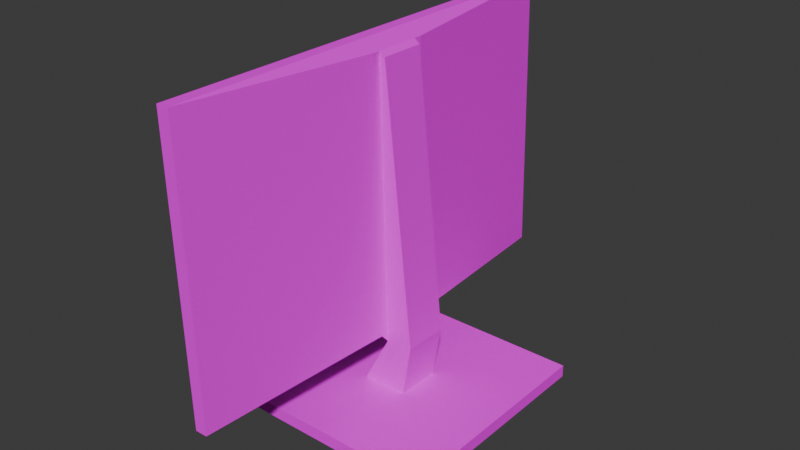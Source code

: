 # Source: monitor_desk.blend  (saved by Blender 4.2.66; exported with 4.5.12 LTS)
import bpy
from mathutils import Matrix  # noqa: F401  (used for matrix-valued properties, if any)

bpy.ops.wm.read_factory_settings(use_empty=True)
scene = bpy.context.scene
scene.name = 'Scene'

# ---- collections
col_collection = bpy.data.collections.new('Collection'); scene.collection.children.link(col_collection)

# ---- images (referenced by path relative to the original .blend; pixels are not part of the script)
import os
ASSET_DIR = os.environ.get("B2B_ASSET_DIR", "")  # directory of the original .blend (textures are referenced by path, not embedded)
HERE = os.path.dirname(os.path.abspath(__file__))  # packed textures are extracted next to this script under _unpacked/

def load_image(name, relpath, width, height, colorspace="sRGB"):
    """Load a texture the original file referenced (path relative to the .blend, or extracted next to this script)."""
    p = next((c for c in (os.path.join(HERE, relpath), os.path.join(ASSET_DIR, relpath)) if relpath and os.path.exists(c)), "")
    if p:
        img = bpy.data.images.load(p, check_existing=True)
        img.name = name
    else:  # same state as the original file: an image datablock whose file is absent (Cycles renders it pink)
        img = bpy.data.images.new(name, width, height)
        img.source = "FILE"
        img.filepath = "//" + (relpath or name)
    img.colorspace_settings.name = colorspace
    return img
img_reentry_nodes_solid_ceiling_png = load_image('reentry_nodes_solid_ceiling.png', 'reentry_nodes_solid_ceiling.png', 1024, 1024, 'sRGB')
img_reentry_nodes_window_png = load_image('reentry_nodes_window.png', 'reentry_nodes_window.png', 1024, 1024, 'sRGB')

# ---- materials (node trees are filled in below, after node groups)
mat_frame = bpy.data.materials.new('frame')
mat_screen = bpy.data.materials.new('screen')

# ---- material node trees
mat_frame.use_nodes = True; mat_frame.node_tree.nodes.clear()
_N = mat_frame.node_tree.nodes; _L = mat_frame.node_tree.links
n0 = _N.new('ShaderNodeBsdfPrincipled'); n0.name = 'Principled BSDF'; n0.location = (10, 300)
n0.inputs[2].default_value = 0.6955
n0.inputs[3].default_value = 1.0
n1 = _N.new('ShaderNodeOutputMaterial'); n1.name = 'Material Output'; n1.location = (300, 300)
n2 = _N.new('ShaderNodeTexImage'); n2.name = 'Image Texture'; n2.location = (-265, 248)
n2.image = img_reentry_nodes_solid_ceiling_png
n2.interpolation = 'Closest'
n2.extension = 'EXTEND'
_L.new(n0.outputs[0], n1.inputs[0])
_L.new(n2.outputs[0], n0.inputs[0])
n1.is_active_output = True
mat_screen.use_nodes = True; mat_screen.node_tree.nodes.clear()
_N = mat_screen.node_tree.nodes; _L = mat_screen.node_tree.links
n0 = _N.new('ShaderNodeBsdfPrincipled'); n0.name = 'Principled BSDF'; n0.location = (10, 300)
n1 = _N.new('ShaderNodeOutputMaterial'); n1.name = 'Material Output'; n1.location = (300, 300)
n2 = _N.new('ShaderNodeTexImage'); n2.name = 'Image Texture'; n2.location = (-351, 208)
n2.image = img_reentry_nodes_window_png
_L.new(n0.outputs[0], n1.inputs[0])
_L.new(n2.outputs[0], n0.inputs[0])
n1.is_active_output = True

# ---- world
world_world = bpy.data.worlds.new('World'); scene.world = world_world
world_world.use_nodes = True; world_world.node_tree.nodes.clear()
_N = world_world.node_tree.nodes; _L = world_world.node_tree.links
n0 = _N.new('ShaderNodeOutputWorld'); n0.name = 'World Output'; n0.location = (300, 300)
n1 = _N.new('ShaderNodeBackground'); n1.name = 'Background'; n1.location = (10, 300)
n1.inputs[0].default_value = (0.05088, 0.05088, 0.05088, 1.0)
_L.new(n1.outputs[0], n0.inputs[0])
n0.is_active_output = True
world_world.color = (0.05088, 0.05088, 0.05088)
world_world.sun_shadow_jitter_overblur = 0.0

# ---- meshes
me_cube_002 = bpy.data.meshes.new('Cube.002')
me_cube_002.from_pydata([(-0.4, -0.4, -0.9812), (-0.4, -0.4, -0.9375), (-0.4, 0.4, -0.9812), (-0.4, 0.4, -0.9375), (0.4, -0.4, -0.9812), (0.4, -0.4, -0.9375), (0.4, 0.4, -0.9812), (0.4, 0.4, -0.9375), (-0.08, -0.08, -0.9375), (-0.08, 0.08, -0.9375), (0.08, 0.08, -0.9375), (0.08, -0.08, -0.9375), (0.0145, -0.08, -0.7566), (0.0145, 0.08, -0.7566), (0.1105, 0.08, -0.75), (0.1105, -0.08, -0.75), (-0.0096, -0.08, 0.2274), (-0.0096, 0.08, 0.2274), (0.0096, 0.08, 0.2122), (0.0096, -0.08, 0.2122), (0.0145, -0.1083, -0.7246), (0.0145, 0.1083, -0.7246), (-0.0096, -0.1083, 0.2274), (-0.0096, 0.1083, 0.2274), (-0.05607, -0.8007, -0.7511), (-0.05607, 0.8007, -0.7511), (-0.08017, -0.8007, 0.2495), (-0.08017, 0.8007, 0.2495), (-0.09961, -0.8007, -0.7518), (-0.09961, 0.8007, -0.7518), (-0.1237, -0.8007, 0.2488), (-0.1237, 0.8007, 0.2488)], [], [(0, 1, 3, 2), (2, 3, 7, 6), (6, 7, 5, 4), (4, 5, 1, 0), (2, 6, 4, 0), (7, 3, 9, 10), (11, 10, 14, 15), (5, 7, 10, 11), (3, 1, 8, 9), (1, 5, 11, 8), (13, 12, 20, 21), (9, 8, 12, 13), (8, 11, 15, 12), (10, 9, 13, 14), (18, 17, 16, 19), (12, 15, 19, 16), (14, 13, 17, 18), (15, 14, 18, 19), (20, 22, 26, 24), (12, 16, 22, 20), (16, 17, 23, 22), (17, 13, 21, 23), (27, 25, 29, 31), (21, 20, 24, 25), (23, 21, 25, 27), (22, 23, 27, 26), (29, 28, 30, 31), (26, 27, 31, 30), (24, 26, 30, 28), (25, 24, 28, 29)])
me_cube_002.polygons.foreach_set('material_index', [0, 0, 0, 0, 0, 0, 0, 0, 0, 0, 0, 0, 0, 0, 0, 0, 0, 0, 0, 0, 0, 0, 0, 0, 0, 0, 1, 0, 0, 0])
_uv = me_cube_002.uv_layers.new(name='UVMap')
_uv.uv.foreach_set('vector', [0.3052, 0.7187, 0.2813, 0.7187, 0.2813, 0.2813, 0.3052, 0.2813, 0.3052, 0.7187, 0.2813, 0.7187, 0.2813, 0.2813, 0.3052, 0.2813, 0.2813, 0.2813, 0.3052, 0.2813, 0.3052, 0.7187, 0.2813, 0.7187, 0.2813, 0.2813, 0.3052, 0.2813, 0.3052, 0.7187, 0.2813, 0.7187, 0.281, 0.2767, 0.6912, 0.2767, 0.6912, 0.6869, 0.281, 0.6869, 0.7186, 0.2814, 0.7186, 0.7186, 0.5437, 0.5437, 0.5437, 0.4563, 0.4328, 0.4595, 0.5009, 0.4595, 0.5009, 0.5405, 0.4328, 0.5405, 0.2813, 0.2814, 0.7186, 0.2814, 0.5437, 0.4563, 0.4562, 0.4563, 0.7186, 0.7186, 0.2813, 0.7186, 0.4562, 0.5437, 0.5437, 0.5437, 0.2813, 0.7186, 0.2813, 0.2814, 0.4562, 0.4563, 0.4562, 0.5437, 0.07974, 0.4718, 0.07974, 0.5282, 0.06845, 0.5381, 0.06845, 0.4619, 0.4452, 0.4591, 0.4999, 0.4591, 0.4999, 0.5288, 0.4452, 0.5288, 0.3998, 0.4587, 0.47, 0.4589, 0.4831, 0.5413, 0.441, 0.5383, 0.4657, 0.5326, 0.4086, 0.5346, 0.4401, 0.469, 0.4743, 0.4654, 0.06741, 0.4732, 0.07561, 0.4732, 0.07561, 0.5268, 0.06741, 0.5268, 0.03188, 0.2413, 0.08251, 0.2413, 0.06444, 0.75, 0.05491, 0.7587, 0.03188, 0.2413, 0.08251, 0.2413, 0.05948, 0.7587, 0.04995, 0.75, 0.04915, 0.3457, 0.1002, 0.3457, 0.1002, 0.6543, 0.04915, 0.6543, 0.47, 0.333, 0.47, 0.6674, 0.2255, 0.6758, 0.2255, 0.3242, 0.04674, 0.2413, 0.04674, 0.7587, 0.03187, 0.7587, 0.03187, 0.2581, 0.5346, 0.5346, 0.5346, 0.3565, 0.5346, 0.3565, 0.5346, 0.5346, 0.03187, 0.7587, 0.03187, 0.2413, 0.04674, 0.2581, 0.04674, 0.7587, 0.01362, 0.6871, 0.01362, 0.3128, 0.02991, 0.3129, 0.02991, 0.6872, 0.0743, 0.4324, 0.0743, 0.5676, 0.02722, 1.0, 0.02722, 2.724e-05, 0.2204, 0.6745, 0.2203, 0.3259, 0.4752, 0.3168, 0.4752, 0.6832, 2.15e-05, 0.5676, 2.149e-05, 0.4324, 0.04619, 2.147e-05, 0.04619, 1.0, 0.2166, 0.5217, 0.7834, 0.5217, 0.7834, 0.8767, 0.2166, 0.8767, 0.9734, 0.7824, 0.9734, 0.2176, 0.9962, 0.2176, 0.9962, 0.7824, 0.02991, 0.3127, 0.02991, 0.6872, 0.01362, 0.6873, 0.01362, 0.3128, 0.02722, 0.0, 0.02722, 1.0, 2.655e-05, 1.0, 2.65e-05, 0.0])
me_cube_002.materials.append(mat_frame)
me_cube_002.materials.append(mat_screen)
me_cube_002.update()

# ---- objects
ob_cube = bpy.data.objects.new('Cube', me_cube_002)

# ---- transforms, parenting, visibility, modifiers, constraints
ob_cube.location = (0.0, 0.0, 0.0)
ob_cube.scale = (0.5, 0.5, 0.5)

# ---- collection membership
col_collection.objects.link(ob_cube)

# ---- scene / render settings (as saved in the file)
scene.frame_start = 1; scene.frame_end = 250; scene.frame_set(1)
scene.render.engine = 'BLENDER_EEVEE_NEXT'
bpy.context.view_layer.update()

# ---- added for rendering (the .blend has no active camera and no usable light): camera, sun
cam_auto = bpy.data.cameras.new('AutoCamera')
cam_auto.lens = 50.0
cam_auto.sensor_width = 36.0
cam_auto.clip_end = 1000.0
ob_auto_camera = bpy.data.objects.new('AutoCamera', cam_auto)
scene.collection.objects.link(ob_auto_camera)
ob_auto_camera.location = (1.00496, -1.20595, 0.621021)
ob_auto_camera.rotation_euler = (1.09748, -7.21219e-08, 0.694738)
scene.camera = ob_auto_camera
light_auto_sun = bpy.data.lights.new('AutoSun', 'SUN')
light_auto_sun.energy = 3.0
light_auto_sun.angle = 0.0523599
ob_auto_sun = bpy.data.objects.new('AutoSun', light_auto_sun)
scene.collection.objects.link(ob_auto_sun)
ob_auto_sun.rotation_euler = (0.872665, 0.174533, 0.523599)
bpy.context.view_layer.update()
